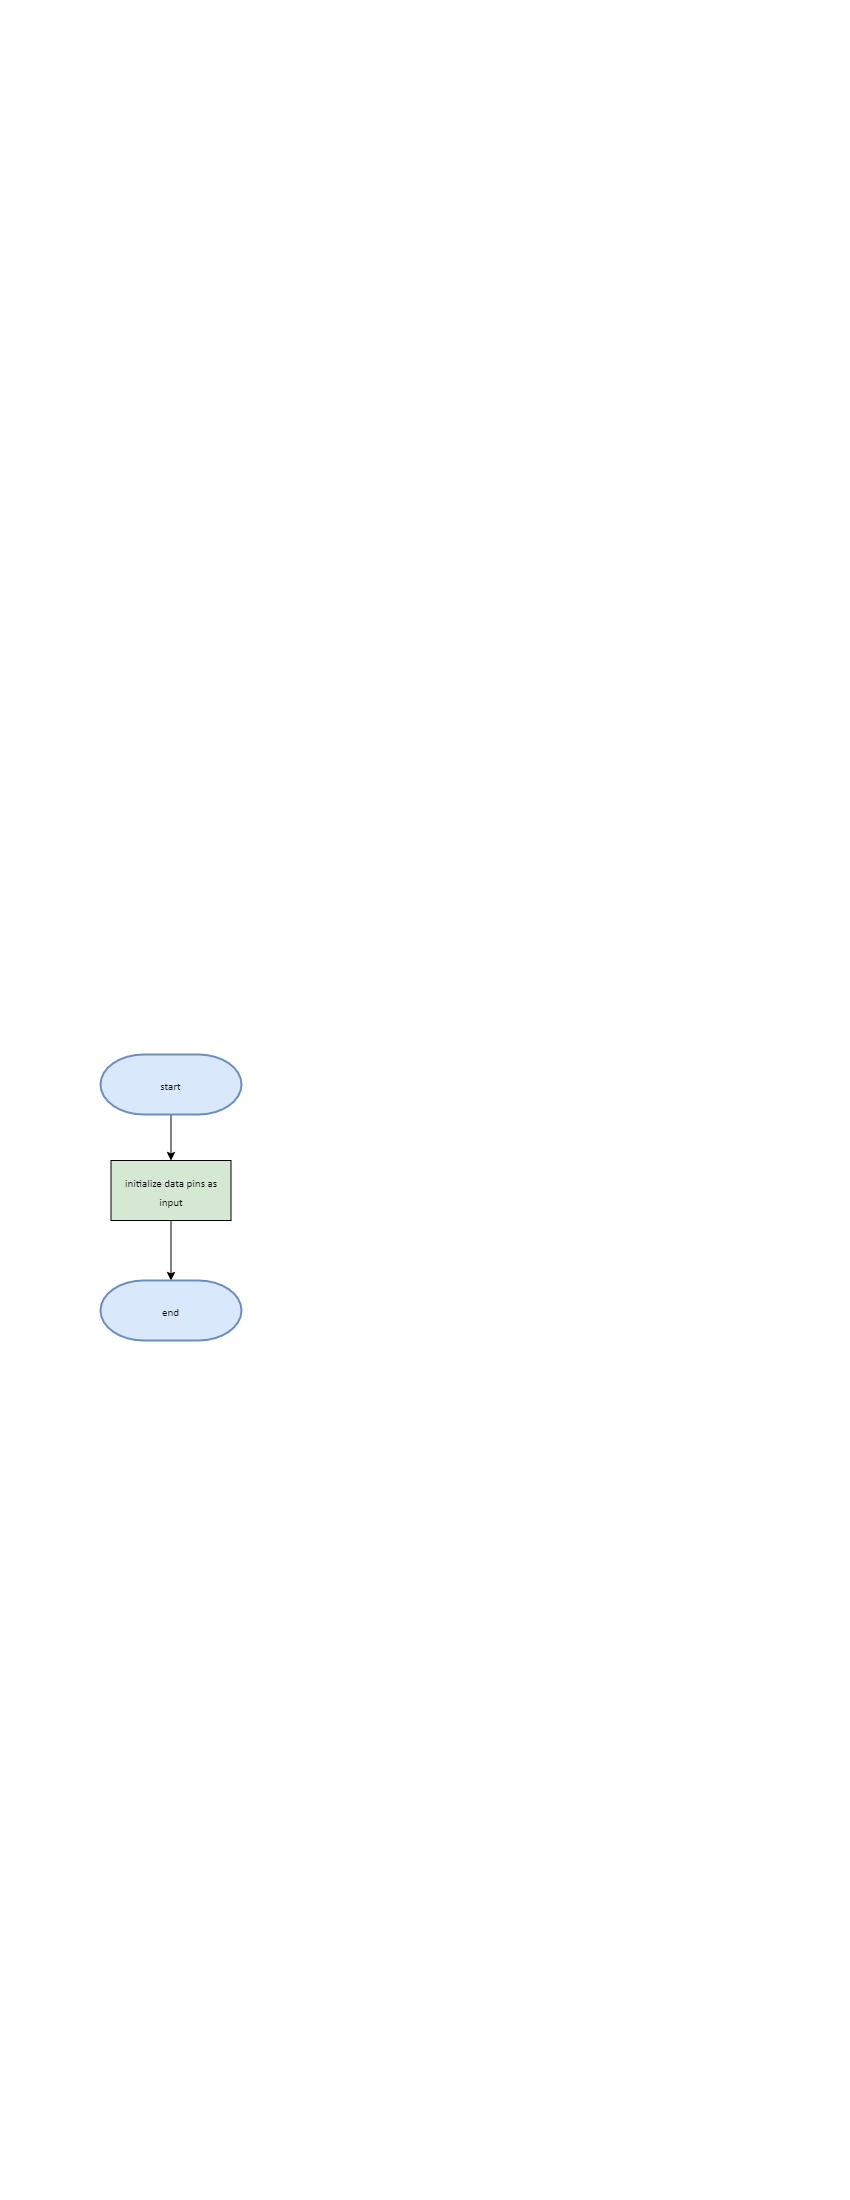

The diagram above was exported from draw.io. Its source (the exported page's mxGraphModel, read from the mxfile embedded in the PNG):
<mxGraphModel dx="1690" dy="1554" grid="1" gridSize="10" guides="1" tooltips="1" connect="1" arrows="1" fold="1" page="1" pageScale="1" pageWidth="850" pageHeight="1100" math="0" shadow="0">
  <root>
    <mxCell id="0" />
    <mxCell id="1" parent="0" />
    <mxCell id="DRtmT1VxPzqrOWDXAkIE-4" value="" style="edgeStyle=orthogonalEdgeStyle;rounded=0;orthogonalLoop=1;jettySize=auto;html=1;" edge="1" parent="1" source="DRtmT1VxPzqrOWDXAkIE-1" target="DRtmT1VxPzqrOWDXAkIE-2">
      <mxGeometry relative="1" as="geometry" />
    </mxCell>
    <mxCell id="DRtmT1VxPzqrOWDXAkIE-1" value="&lt;font face=&quot;calibri&quot; style=&quot;font-size: 11px;&quot;&gt;start&lt;/font&gt;" style="strokeWidth=2;html=1;shape=mxgraph.flowchart.terminator;whiteSpace=wrap;fontSize=16;fillColor=#dae8fc;strokeColor=#6c8ebf;" vertex="1" parent="1">
      <mxGeometry x="-750" y="-46" width="141" height="60" as="geometry" />
    </mxCell>
    <mxCell id="DRtmT1VxPzqrOWDXAkIE-5" value="" style="edgeStyle=orthogonalEdgeStyle;rounded=0;orthogonalLoop=1;jettySize=auto;html=1;" edge="1" parent="1" source="DRtmT1VxPzqrOWDXAkIE-2" target="DRtmT1VxPzqrOWDXAkIE-3">
      <mxGeometry relative="1" as="geometry" />
    </mxCell>
    <mxCell id="DRtmT1VxPzqrOWDXAkIE-2" value="&lt;font face=&quot;calibri&quot; style=&quot;font-size: 11px;&quot;&gt;initialize data pins as input&lt;/font&gt;" style="rounded=0;whiteSpace=wrap;html=1;fontSize=16;fillColor=#d5e8d4;" vertex="1" parent="1">
      <mxGeometry x="-739.5" y="60" width="120" height="60" as="geometry" />
    </mxCell>
    <mxCell id="DRtmT1VxPzqrOWDXAkIE-3" value="&lt;font face=&quot;calibri&quot; style=&quot;font-size: 11px;&quot;&gt;end&lt;/font&gt;" style="strokeWidth=2;html=1;shape=mxgraph.flowchart.terminator;whiteSpace=wrap;fontSize=16;fillColor=#dae8fc;strokeColor=#6c8ebf;" vertex="1" parent="1">
      <mxGeometry x="-750" y="180" width="141" height="60" as="geometry" />
    </mxCell>
  </root>
</mxGraphModel>